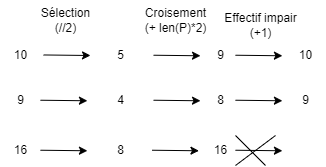

The diagram above was exported from draw.io. Its source (the exported page's mxGraphModel, read from the mxfile embedded in the PNG):
<mxGraphModel dx="492" dy="250" grid="1" gridSize="10" guides="1" tooltips="1" connect="1" arrows="1" fold="1" page="1" pageScale="1" pageWidth="827" pageHeight="1169" math="0" shadow="0">
  <root>
    <mxCell id="0" />
    <mxCell id="1" parent="0" />
    <mxCell id="GYdWLMKUajt_DE5ybvGf-1" value="10" style="text;html=1;align=center;verticalAlign=middle;resizable=0;points=[];autosize=1;strokeColor=none;fillColor=none;" vertex="1" parent="1">
      <mxGeometry x="20" y="215" width="40" height="30" as="geometry" />
    </mxCell>
    <mxCell id="GYdWLMKUajt_DE5ybvGf-2" value="16" style="text;html=1;align=center;verticalAlign=middle;resizable=0;points=[];autosize=1;strokeColor=none;fillColor=none;" vertex="1" parent="1">
      <mxGeometry x="20" y="310" width="40" height="30" as="geometry" />
    </mxCell>
    <mxCell id="GYdWLMKUajt_DE5ybvGf-3" value="9" style="text;html=1;align=center;verticalAlign=middle;resizable=0;points=[];autosize=1;strokeColor=none;fillColor=none;" vertex="1" parent="1">
      <mxGeometry x="25" y="260" width="30" height="30" as="geometry" />
    </mxCell>
    <mxCell id="GYdWLMKUajt_DE5ybvGf-4" value="" style="endArrow=classic;html=1;rounded=0;exitX=1.077;exitY=0.482;exitDx=0;exitDy=0;exitPerimeter=0;" edge="1" parent="1" source="GYdWLMKUajt_DE5ybvGf-1">
      <mxGeometry width="50" height="50" relative="1" as="geometry">
        <mxPoint x="200" y="290" as="sourcePoint" />
        <mxPoint x="110" y="230" as="targetPoint" />
      </mxGeometry>
    </mxCell>
    <mxCell id="GYdWLMKUajt_DE5ybvGf-5" value="4" style="text;html=1;align=center;verticalAlign=middle;resizable=0;points=[];autosize=1;strokeColor=none;fillColor=none;" vertex="1" parent="1">
      <mxGeometry x="125" y="260" width="30" height="30" as="geometry" />
    </mxCell>
    <mxCell id="GYdWLMKUajt_DE5ybvGf-6" value="5" style="text;html=1;align=center;verticalAlign=middle;resizable=0;points=[];autosize=1;strokeColor=none;fillColor=none;" vertex="1" parent="1">
      <mxGeometry x="125" y="215" width="30" height="30" as="geometry" />
    </mxCell>
    <mxCell id="GYdWLMKUajt_DE5ybvGf-7" value="9" style="text;html=1;align=center;verticalAlign=middle;resizable=0;points=[];autosize=1;strokeColor=none;fillColor=none;" vertex="1" parent="1">
      <mxGeometry x="225" y="215" width="30" height="30" as="geometry" />
    </mxCell>
    <mxCell id="GYdWLMKUajt_DE5ybvGf-8" value="8" style="text;html=1;align=center;verticalAlign=middle;resizable=0;points=[];autosize=1;strokeColor=none;fillColor=none;" vertex="1" parent="1">
      <mxGeometry x="125" y="310" width="30" height="30" as="geometry" />
    </mxCell>
    <mxCell id="GYdWLMKUajt_DE5ybvGf-9" value="" style="endArrow=classic;html=1;rounded=0;exitX=1.077;exitY=0.482;exitDx=0;exitDy=0;exitPerimeter=0;" edge="1" parent="1">
      <mxGeometry width="50" height="50" relative="1" as="geometry">
        <mxPoint x="60.00000000000004" y="274.72999999999996" as="sourcePoint" />
        <mxPoint x="106.92" y="275.27" as="targetPoint" />
      </mxGeometry>
    </mxCell>
    <mxCell id="GYdWLMKUajt_DE5ybvGf-10" value="" style="endArrow=classic;html=1;rounded=0;exitX=1.077;exitY=0.482;exitDx=0;exitDy=0;exitPerimeter=0;" edge="1" parent="1">
      <mxGeometry width="50" height="50" relative="1" as="geometry">
        <mxPoint x="173.08000000000004" y="229.73" as="sourcePoint" />
        <mxPoint x="220" y="230.27" as="targetPoint" />
      </mxGeometry>
    </mxCell>
    <mxCell id="GYdWLMKUajt_DE5ybvGf-11" value="" style="endArrow=classic;html=1;rounded=0;exitX=1.077;exitY=0.482;exitDx=0;exitDy=0;exitPerimeter=0;" edge="1" parent="1">
      <mxGeometry width="50" height="50" relative="1" as="geometry">
        <mxPoint x="173.08000000000004" y="274.72999999999996" as="sourcePoint" />
        <mxPoint x="220" y="275.27" as="targetPoint" />
      </mxGeometry>
    </mxCell>
    <mxCell id="GYdWLMKUajt_DE5ybvGf-12" value="" style="endArrow=classic;html=1;rounded=0;exitX=1.077;exitY=0.482;exitDx=0;exitDy=0;exitPerimeter=0;" edge="1" parent="1">
      <mxGeometry width="50" height="50" relative="1" as="geometry">
        <mxPoint x="255.00000000000003" y="324.72999999999996" as="sourcePoint" />
        <mxPoint x="301.92" y="325.27" as="targetPoint" />
      </mxGeometry>
    </mxCell>
    <mxCell id="GYdWLMKUajt_DE5ybvGf-13" value="" style="endArrow=classic;html=1;rounded=0;exitX=1.077;exitY=0.482;exitDx=0;exitDy=0;exitPerimeter=0;" edge="1" parent="1">
      <mxGeometry width="50" height="50" relative="1" as="geometry">
        <mxPoint x="60.00000000000004" y="324.73" as="sourcePoint" />
        <mxPoint x="106.92" y="325.27" as="targetPoint" />
      </mxGeometry>
    </mxCell>
    <mxCell id="GYdWLMKUajt_DE5ybvGf-14" value="8" style="text;html=1;align=center;verticalAlign=middle;resizable=0;points=[];autosize=1;strokeColor=none;fillColor=none;" vertex="1" parent="1">
      <mxGeometry x="225" y="260" width="30" height="30" as="geometry" />
    </mxCell>
    <mxCell id="GYdWLMKUajt_DE5ybvGf-15" value="" style="endArrow=none;html=1;rounded=0;" edge="1" parent="1">
      <mxGeometry width="50" height="50" relative="1" as="geometry">
        <mxPoint x="255" y="340" as="sourcePoint" />
        <mxPoint x="295" y="310" as="targetPoint" />
      </mxGeometry>
    </mxCell>
    <mxCell id="GYdWLMKUajt_DE5ybvGf-16" value="" style="endArrow=none;html=1;rounded=0;" edge="1" parent="1">
      <mxGeometry width="50" height="50" relative="1" as="geometry">
        <mxPoint x="255" y="310" as="sourcePoint" />
        <mxPoint x="285" y="340" as="targetPoint" />
      </mxGeometry>
    </mxCell>
    <mxCell id="GYdWLMKUajt_DE5ybvGf-17" value="Sélection&lt;br&gt;(//2)" style="text;html=1;align=center;verticalAlign=middle;resizable=0;points=[];autosize=1;strokeColor=none;fillColor=none;" vertex="1" parent="1">
      <mxGeometry x="50" y="175" width="70" height="40" as="geometry" />
    </mxCell>
    <mxCell id="GYdWLMKUajt_DE5ybvGf-18" value="Croisement&lt;br&gt;(+ len(P)*2)" style="text;html=1;align=center;verticalAlign=middle;resizable=0;points=[];autosize=1;strokeColor=none;fillColor=none;" vertex="1" parent="1">
      <mxGeometry x="150" y="175" width="90" height="40" as="geometry" />
    </mxCell>
    <mxCell id="GYdWLMKUajt_DE5ybvGf-19" value="" style="endArrow=classic;html=1;rounded=0;exitX=1.077;exitY=0.482;exitDx=0;exitDy=0;exitPerimeter=0;" edge="1" parent="1">
      <mxGeometry width="50" height="50" relative="1" as="geometry">
        <mxPoint x="255.00000000000006" y="274.72999999999996" as="sourcePoint" />
        <mxPoint x="301.92" y="275.27" as="targetPoint" />
      </mxGeometry>
    </mxCell>
    <mxCell id="GYdWLMKUajt_DE5ybvGf-20" value="" style="endArrow=classic;html=1;rounded=0;exitX=1.077;exitY=0.482;exitDx=0;exitDy=0;exitPerimeter=0;" edge="1" parent="1">
      <mxGeometry width="50" height="50" relative="1" as="geometry">
        <mxPoint x="255.00000000000006" y="229.72999999999996" as="sourcePoint" />
        <mxPoint x="301.92" y="230.26999999999998" as="targetPoint" />
      </mxGeometry>
    </mxCell>
    <mxCell id="GYdWLMKUajt_DE5ybvGf-21" value="Effectif impair&lt;br&gt;(+1)" style="text;html=1;align=center;verticalAlign=middle;resizable=0;points=[];autosize=1;strokeColor=none;fillColor=none;" vertex="1" parent="1">
      <mxGeometry x="230" y="180" width="100" height="40" as="geometry" />
    </mxCell>
    <mxCell id="GYdWLMKUajt_DE5ybvGf-22" value="9" style="text;html=1;align=center;verticalAlign=middle;resizable=0;points=[];autosize=1;strokeColor=none;fillColor=none;" vertex="1" parent="1">
      <mxGeometry x="310" y="260" width="30" height="30" as="geometry" />
    </mxCell>
    <mxCell id="GYdWLMKUajt_DE5ybvGf-23" value="10" style="text;html=1;align=center;verticalAlign=middle;resizable=0;points=[];autosize=1;strokeColor=none;fillColor=none;" vertex="1" parent="1">
      <mxGeometry x="305" y="215" width="40" height="30" as="geometry" />
    </mxCell>
    <mxCell id="GYdWLMKUajt_DE5ybvGf-24" value="16" style="text;html=1;align=center;verticalAlign=middle;resizable=0;points=[];autosize=1;strokeColor=none;fillColor=none;" vertex="1" parent="1">
      <mxGeometry x="220" y="310" width="40" height="30" as="geometry" />
    </mxCell>
    <mxCell id="GYdWLMKUajt_DE5ybvGf-25" value="" style="endArrow=classic;html=1;rounded=0;exitX=1.077;exitY=0.482;exitDx=0;exitDy=0;exitPerimeter=0;" edge="1" parent="1">
      <mxGeometry width="50" height="50" relative="1" as="geometry">
        <mxPoint x="171.54000000000005" y="324.73" as="sourcePoint" />
        <mxPoint x="218.46" y="325.27" as="targetPoint" />
      </mxGeometry>
    </mxCell>
  </root>
</mxGraphModel>